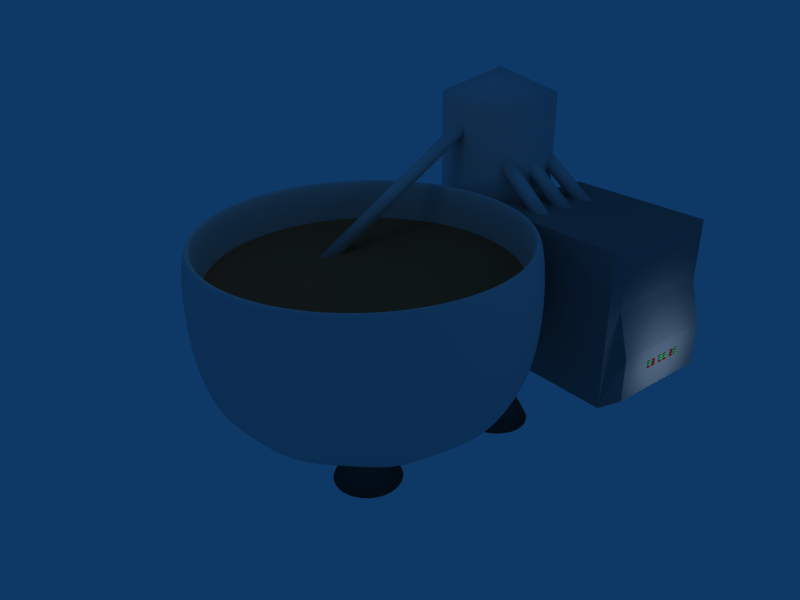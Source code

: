 # Source: chocolate_tank.blend  (saved by Blender 2.47.0; exported with 4.5.12 LTS)
import bpy
from mathutils import Matrix  # noqa: F401  (used for matrix-valued properties, if any)

bpy.ops.wm.read_factory_settings(use_empty=True)
scene = bpy.context.scene
scene.name = 'Scene'

# ---- collections
col_collection_1 = bpy.data.collections.new('Collection 1'); scene.collection.children.link(col_collection_1)

# ---- materials (node trees are filled in below, after node groups)
mat_alloy = bpy.data.materials.new('Alloy')
mat_alloy.alpha_threshold = 0.0
mat_alloy.roughness = 0.5
mat_alloy.specular_intensity = 2.0
mat_alloy.line_color = (0.0, 0.0, 0.0, 1.0)
mat_alloy_002 = bpy.data.materials.new('Alloy.002')
mat_alloy_002.alpha_threshold = 0.0
mat_alloy_002.diffuse_color = (0.6611, 0.3503, 0.2206, 1.0)
mat_alloy_002.roughness = 0.5
mat_alloy_002.specular_intensity = 2.0
mat_alloy_002.line_color = (0.0, 0.0, 0.0, 1.0)
mat_material_003 = bpy.data.materials.new('Material.003')
mat_material_003.alpha_threshold = 0.0
mat_material_003.diffuse_color = (0.2676, 0.2598, 0.2598, 1.0)
mat_material_003.roughness = 0.5
mat_material_003.line_color = (0.0, 0.0, 0.0, 1.0)
mat_material_002 = bpy.data.materials.new('Material.002')
mat_material_002.alpha_threshold = 0.0
mat_material_002.diffuse_color = (0.5112, 0.5112, 0.5112, 1.0)
mat_material_002.roughness = 0.5
mat_material_002.line_color = (0.0, 0.0, 0.0, 1.0)
mat_green_button = bpy.data.materials.new('Green Button')
mat_green_button.alpha_threshold = 0.0
mat_green_button.diffuse_color = (0.02401, 1.0, 0.1727, 1.0)
mat_green_button.roughness = 0.5
mat_green_button.line_color = (0.0, 0.0, 0.0, 1.0)
mat_red_button = bpy.data.materials.new('Red Button')
mat_red_button.alpha_threshold = 0.0
mat_red_button.diffuse_color = (1.0, 0.0, 0.0, 1.0)
mat_red_button.roughness = 0.5
mat_red_button.line_color = (0.0, 0.0, 0.0, 1.0)

# ---- material node trees

# ---- world
world_world = bpy.data.worlds.new('World'); scene.world = world_world
world_world.color = (0.05656, 0.2208, 0.4)
world_world.use_sun_shadow = False
world_world.sun_shadow_jitter_overblur = 0.0
world_world.cycles.sampling_method = 'MANUAL'
world_world.cycles.sample_map_resolution = 256

# ---- cameras
cam_camera = bpy.data.cameras.new('Camera')
cam_camera.passepartout_alpha = 0.2
cam_camera.clip_end = 100.0
cam_camera.lens = 35.0
cam_camera.ortho_scale = 7.314
cam_camera.show_passepartout = False
cam_camera.show_safe_areas = True
cam_camera.dof.focus_distance = 0.0
cam_camera.dof.aperture_fstop = 128.0

# ---- lights
light_spot_002 = bpy.data.lights.new('Spot.002', 'SPOT')
light_spot_002.transmission_factor = 0.0
light_spot_002.cutoff_distance = 30.0
light_spot_002.energy = 200.0
light_spot_002.shadow_buffer_clip_start = 1.001
light_spot_002.shadow_soft_size = 1.0
light_spot_002.shadow_maximum_resolution = 0.006
light_spot_002.use_absolute_resolution = True
light_spot_002.use_square = True
light_spot_002.spot_size = 1.309
light_spot_002.cycles.use_multiple_importance_sampling = False
light_spot_001 = bpy.data.lights.new('Spot.001', 'POINT')
light_spot_001.transmission_factor = 0.0
light_spot_001.cutoff_distance = 30.0
light_spot_001.energy = 100.0
light_spot_001.shadow_buffer_clip_start = 1.001
light_spot_001.shadow_soft_size = 1.0
light_spot_001.shadow_maximum_resolution = 0.006
light_spot_001.use_absolute_resolution = True
light_spot_001.cycles.use_multiple_importance_sampling = False
light_spot = bpy.data.lights.new('Spot', 'POINT')
light_spot.transmission_factor = 0.0
light_spot.cutoff_distance = 30.0
light_spot.energy = 100.0
light_spot.shadow_buffer_clip_start = 1.001
light_spot.shadow_soft_size = 1.0
light_spot.shadow_maximum_resolution = 0.006
light_spot.use_absolute_resolution = True
light_spot.cycles.use_multiple_importance_sampling = False

# ---- meshes
me_cylinder_006 = bpy.data.meshes.new('Cylinder.006')
me_cylinder_006.from_pydata([(0.875, 0.1386, 0.6516), (0.6265, 0.6265, 0.6516), (0.7894, -0.4022, 0.6516), (0.4022, -0.7894, 0.6516), (-0.1386, -0.875, 0.6516), (-0.6265, -0.6265, 0.6516), (-0.875, -0.1386, 0.6516), (-0.7894, 0.4022, 0.6516), (-0.4022, 0.7894, 0.6516), (0.1386, 0.875, 0.6516), (9.271e-09, 4.635e-10, 0.6516)], [], [(1, 0, 10), (10, 0, 2), (10, 2, 3), (10, 3, 4), (10, 4, 5), (10, 5, 6), (10, 6, 7), (10, 7, 8), (10, 8, 9), (9, 1, 10)])
me_cylinder_006.polygons.foreach_set('material_index', [1, 1, 1, 1, 1, 1, 1, 1, 1, 1])
me_cylinder_006.materials.append(mat_alloy)
me_cylinder_006.materials.append(mat_alloy_002)
me_cylinder_006.use_remesh_preserve_volume = False
me_cylinder_006.use_remesh_preserve_attributes = False
me_cylinder_006.use_mirror_vertex_groups = False
me_cylinder_006.update()
me_cone = bpy.data.meshes.new('Cone')
me_cone.from_pydata([(0.7071, 0.7071, -1.0), (0.8315, 0.5556, -1.0), (0.9239, 0.3827, -1.0), (0.9808, 0.1951, -1.0), (1.0, 7.55e-08, -1.0), (0.9808, -0.1951, -1.0), (0.9239, -0.3827, -1.0), (0.8315, -0.5556, -1.0), (0.7071, -0.7071, -1.0), (0.5556, -0.8315, -1.0), (0.3827, -0.9239, -1.0), (0.1951, -0.9808, -1.0), (-3.258e-07, -1.0, -1.0), (-0.1951, -0.9808, -1.0), (-0.3827, -0.9239, -1.0), (-0.5556, -0.8315, -1.0), (-0.7071, -0.7071, -1.0), (-0.8315, -0.5556, -1.0), (-0.9239, -0.3827, -1.0), (-0.9808, -0.1951, -1.0), (-1.0, 9.656e-07, -1.0), (-0.9808, 0.1951, -1.0), (-0.9239, 0.3827, -1.0), (-0.8315, 0.5556, -1.0), (-0.7071, 0.7071, -1.0), (-0.5556, 0.8315, -1.0), (-0.3827, 0.9239, -1.0), (-0.1951, 0.9808, -1.0), (1.605e-06, 1.0, -1.0), (0.1951, 0.9808, -1.0), (0.3827, 0.9239, -1.0), (0.5556, 0.8315, -1.0), (0.0, 0.0, 1.0), (0.0, 0.0, -1.0)], [], [(1, 0, 32), (32, 2, 1), (32, 3, 2), (32, 4, 3), (32, 5, 4), (32, 6, 5), (32, 7, 6), (32, 8, 7), (32, 9, 8), (32, 10, 9), (32, 11, 10), (32, 12, 11), (32, 13, 12), (32, 14, 13), (32, 15, 14), (32, 16, 15), (32, 17, 16), (32, 18, 17), (32, 19, 18), (32, 20, 19), (32, 21, 20), (32, 22, 21), (32, 23, 22), (32, 24, 23), (32, 25, 24), (32, 26, 25), (32, 27, 26), (32, 28, 27), (32, 29, 28), (32, 30, 29), (32, 31, 30), (32, 0, 31), (33, 0, 1), (33, 1, 2), (33, 2, 3), (33, 3, 4), (33, 4, 5), (33, 5, 6), (33, 6, 7), (33, 7, 8), (33, 8, 9), (33, 9, 10), (33, 10, 11), (33, 11, 12), (33, 12, 13), (33, 13, 14), (33, 14, 15), (33, 15, 16), (33, 16, 17), (33, 17, 18), (33, 18, 19), (33, 19, 20), (33, 20, 21), (33, 21, 22), (33, 22, 23), (33, 23, 24), (33, 24, 25), (33, 25, 26), (33, 26, 27), (33, 27, 28), (33, 28, 29), (33, 29, 30), (33, 30, 31), (31, 0, 33)])
me_cone.polygons.foreach_set('use_smooth', [True] * 64)
me_cone.materials.append(mat_material_003)
me_cone.use_remesh_preserve_volume = False
me_cone.use_remesh_preserve_attributes = False
me_cone.use_mirror_vertex_groups = False
me_cone.update()
me_cylinder_004 = bpy.data.meshes.new('Cylinder.004')
me_cylinder_004.from_pydata([(0.2079, 0.1389, -1.0), (0.231, 0.09567, -1.0), (0.2452, 0.04877, -1.0), (0.2452, -0.04877, -1.0), (0.231, -0.09567, -1.0), (0.2079, -0.1389, -1.0), (0.1768, -0.1768, -1.0), (0.1389, -0.2079, -1.0), (0.04877, -0.2452, -1.0), (-0.04877, -0.2452, -1.0), (-0.1389, -0.2079, -1.0), (-0.231, -0.09567, -1.0), (-0.2452, -0.04877, -1.0), (-0.2452, 0.04877, -1.0), (-0.2079, 0.1389, -1.0), (-0.1768, 0.1768, -1.0), (-0.1389, 0.2079, -1.0), (-0.04877, 0.2452, -1.0), (0.04877, 0.2452, -1.0), (0.09567, 0.231, -1.0), (0.1389, 0.2079, -1.0), (0.1075, 0.1768, 2.243), (0.1385, 0.1389, 2.243), (0.1616, 0.09567, 2.243), (0.1759, 0.04877, 2.243), (0.1807, -5.613e-07, 2.243), (0.1759, -0.04877, 2.243), (0.1616, -0.09567, 2.243), (0.1385, -0.1389, 2.243), (0.1075, -0.1768, 2.243), (0.06957, -0.2079, 2.243), (0.02635, -0.231, 2.243), (-0.02055, -0.2452, 2.243), (-0.06932, -0.25, 2.243), (-0.1181, -0.2452, 2.243), (-0.165, -0.231, 2.243), (-0.2082, -0.2079, 2.243), (-0.2461, -0.1768, 2.243), (-0.2772, -0.1389, 2.243), (-0.3003, -0.09567, 2.243), (-0.3145, -0.04877, 2.243), (-0.3193, -1.026e-06, 2.243), (-0.3145, 0.04877, 2.243), (-0.3003, 0.09567, 2.243), (-0.2772, 0.1389, 2.243), (-0.2461, 0.1768, 2.243), (-0.2082, 0.2079, 2.243), (-0.165, 0.231, 2.243), (-0.1181, 0.2452, 2.243), (-0.06933, 0.25, 2.243), (-0.02055, 0.2452, 2.243), (0.02635, 0.231, 2.243), (0.06957, 0.2079, 2.243), (0.0, 0.0, -1.0), (-0.06932, 0.0, 2.243), (0.1768, 0.1768, -1.0), (0.25, 1.887e-08, -1.0), (0.09567, -0.231, -1.0), (-8.146e-08, -0.25, -1.0), (-0.09567, -0.231, -1.0), (-0.1768, -0.1768, -1.0), (-0.2079, -0.1389, -1.0), (-0.25, 2.414e-07, -1.0), (-0.231, 0.09567, -1.0), (-0.09567, 0.231, -1.0), (4.013e-07, 0.25, -1.0)], [], [(55, 0, 53), (54, 22, 21), (53, 0, 1), (54, 23, 22), (53, 1, 2), (54, 24, 23), (53, 2, 56), (54, 25, 24), (53, 56, 3), (54, 26, 25), (53, 3, 4), (54, 27, 26), (53, 4, 5), (54, 28, 27), (53, 5, 6), (54, 29, 28), (53, 6, 7), (54, 30, 29), (53, 7, 57), (54, 31, 30), (53, 57, 8), (54, 32, 31), (53, 8, 58), (54, 33, 32), (53, 58, 9), (54, 34, 33), (53, 9, 59), (54, 35, 34), (53, 59, 10), (54, 36, 35), (53, 10, 60), (54, 37, 36), (53, 60, 61), (54, 38, 37), (53, 61, 11), (54, 39, 38), (53, 11, 12), (54, 40, 39), (53, 12, 62), (54, 41, 40), (53, 62, 13), (54, 42, 41), (53, 13, 63), (54, 43, 42), (53, 63, 14), (54, 44, 43), (53, 14, 15), (54, 45, 44), (53, 15, 16), (54, 46, 45), (53, 16, 64), (54, 47, 46), (53, 64, 17), (54, 48, 47), (53, 17, 65), (54, 49, 48), (53, 65, 18), (54, 50, 49), (53, 18, 19), (54, 51, 50), (53, 19, 20), (54, 52, 51), (20, 55, 53), (54, 21, 52), (22, 0, 55, 21), (0, 22, 23, 1), (1, 23, 24, 2), (2, 24, 25, 56), (56, 25, 26, 3), (3, 26, 27, 4), (4, 27, 28, 5), (5, 28, 29, 6), (6, 29, 30, 7), (7, 30, 31, 57), (57, 31, 32, 8), (8, 32, 33, 58), (58, 33, 34, 9), (9, 34, 35, 59), (59, 35, 36, 10), (10, 36, 37, 60), (60, 37, 38, 61), (61, 38, 39, 11), (11, 39, 40, 12), (12, 40, 41, 62), (62, 41, 42, 13), (13, 42, 43, 63), (63, 43, 44, 14), (14, 44, 45, 15), (15, 45, 46, 16), (16, 46, 47, 64), (64, 47, 48, 17), (17, 48, 49, 65), (65, 49, 50, 18), (18, 50, 51, 19), (19, 51, 52, 20), (21, 55, 20, 52)])
me_cylinder_004.polygons.foreach_set('use_smooth', [True] * 96)
me_cylinder_004.materials.append(mat_alloy)
me_cylinder_004.use_remesh_preserve_volume = False
me_cylinder_004.use_remesh_preserve_attributes = False
me_cylinder_004.use_mirror_vertex_groups = False
me_cylinder_004.update()
me_cylinder_003 = bpy.data.meshes.new('Cylinder.003')
me_cylinder_003.from_pydata([(-2.941, -0.2193, 5.204), (0.1966, 0.1562, -1.0), (-3.122, -0.006825, 5.204), (0.2415, 0.06891, -1.0), (-2.631, -0.04666, 5.204), (0.2494, -0.02905, -1.0), (-2.902, 0.2716, 5.204), (0.2192, -0.1225, -1.0), (-2.624, 0.0513, 5.204), (0.1555, -0.1971, -1.0), (-2.844, -0.2272, 5.204), (0.06837, -0.2416, -1.0), (-8.146e-08, -0.25, -1.0), (-0.04877, -0.2452, -1.0), (-3.114, 0.09114, 5.204), (-0.1219, -0.2195, -1.0), (-3.092, -0.1003, 5.204), (-0.1966, -0.1562, -1.0), (-0.2415, -0.06891, -1.0), (-2.995, 0.2418, 5.204), (-2.717, 0.2194, 5.204), (-0.2494, 0.02905, -1.0), (-3.07, 0.1785, 5.204), (-0.2192, 0.1225, -1.0), (-3.028, -0.1749, 5.204), (-0.1555, 0.1971, -1.0), (-2.676, -0.134, 5.204), (-0.06837, 0.2416, -1.0), (4.013e-07, 0.25, -1.0), (0.04877, 0.2452, -1.0), (-2.751, -0.1973, 5.204), (0.1219, 0.2195, -1.0), (-2.805, 0.2638, 5.204), (-2.654, 0.1448, 5.204)], [], [(15, 0, 24), (19, 33, 20), (18, 1, 3), (18, 16, 2), (23, 14, 22), (19, 8, 33), (18, 3, 5), (27, 19, 6), (28, 6, 32), (19, 4, 8), (18, 5, 7), (25, 22, 19), (21, 2, 14), (19, 26, 4), (18, 7, 9), (17, 24, 16), (10, 0, 12), (19, 30, 26), (18, 9, 11), (9, 26, 30), (5, 8, 4), (19, 10, 30), (18, 11, 12), (1, 20, 33), (18, 12, 13), (19, 0, 10), (18, 13, 15), (3, 33, 8), (7, 4, 26), (24, 0, 19), (18, 15, 17), (29, 32, 31), (11, 10, 12), (19, 16, 24), (31, 32, 20), (27, 6, 28), (15, 24, 17), (19, 2, 16), (18, 2, 21), (23, 22, 25), (5, 4, 7), (19, 14, 2), (18, 21, 23), (12, 0, 13), (25, 19, 27), (19, 22, 14), (18, 23, 25), (17, 16, 18), (21, 14, 23), (9, 30, 11), (18, 25, 27), (20, 1, 31), (13, 0, 15), (11, 30, 10), (18, 27, 28), (1, 33, 3), (18, 28, 29), (19, 32, 6), (18, 29, 31), (3, 8, 5), (7, 26, 9), (19, 20, 32), (31, 1, 18), (28, 32, 29)])
me_cylinder_003.polygons.foreach_set('use_smooth', [True] * 64)
me_cylinder_003.materials.append(mat_alloy)
me_cylinder_003.use_remesh_preserve_volume = False
me_cylinder_003.use_remesh_preserve_attributes = False
me_cylinder_003.use_mirror_vertex_groups = False
me_cylinder_003.update()
me_cube = bpy.data.meshes.new('Cube')
me_cube.from_pydata([(1.068, 1.954, -1.0), (1.068, -1.0, -1.0), (-1.468, -1.0, -1.0), (-1.468, 1.954, -1.0), (1.068, 1.954, 2.084), (1.068, -1.0, 2.084), (-1.468, -1.0, 2.084), (-1.468, 1.954, 2.084), (-1.273, 2.295, -0.7631), (-1.273, 2.052, 1.847), (0.8736, 2.295, -0.7631), (0.8736, 2.052, 1.847), (-1.273, 2.295, 0.107), (-1.273, 2.052, 0.9772), (0.8736, 2.295, 0.107), (0.8736, 2.052, 0.9772), (-0.1997, 2.295, -0.7631), (-1.273, 2.295, -0.328), (0.8736, 2.295, -0.328), (-0.1997, 2.295, 0.107), (-0.1997, 2.295, -0.328), (-0.7364, 2.295, -0.7631), (0.3369, 2.295, -0.7631), (-1.273, 2.295, -0.5456), (-1.273, 2.295, -0.1105), (0.8736, 2.295, -0.5456), (0.8736, 2.295, -0.1105), (-0.7364, 2.295, 0.107), (0.3369, 2.295, 0.107), (-0.1997, 2.295, -0.5456), (0.3369, 2.295, -0.328), (-0.1997, 2.314, -0.1105), (-0.7364, 2.295, -0.328), (0.3369, 2.295, -0.5456), (0.3369, 2.314, -0.1105), (-0.7364, 2.295, -0.5456), (-0.7364, 2.314, -0.1105), (0.06862, 2.295, -0.328), (-0.1997, 2.295, -0.2193), (-0.468, 2.295, -0.328), (0.3369, 2.295, -0.2193), (0.06862, 2.314, -0.1105), (-0.7364, 2.295, -0.2193), (-0.468, 2.314, -0.1105), (0.06862, 2.295, -0.2193), (-0.468, 2.295, -0.2193), (-0.06554, 2.295, -0.328), (0.2028, 2.295, -0.328), (-0.1997, 2.295, -0.2737), (-0.1997, 2.295, -0.1649), (-0.3339, 2.295, -0.328), (-0.6022, 2.295, -0.328), (0.3369, 2.295, -0.2737), (0.3369, 2.295, -0.1649), (-0.06554, 2.314, -0.1105), (0.2028, 2.314, -0.1105), (-0.7364, 2.295, -0.2737), (-0.7364, 2.295, -0.1649), (-0.3339, 2.314, -0.1105), (-0.6022, 2.314, -0.1105), (0.06862, 2.295, -0.2737), (0.2028, 2.295, -0.2193), (0.06862, 2.295, -0.1649), (-0.06554, 2.295, -0.2193), (-0.468, 2.295, -0.2737), (-0.3339, 2.295, -0.2193), (-0.468, 2.295, -0.1649), (-0.6022, 2.295, -0.2193), (0.2028, 2.295, -0.2737), (0.2028, 2.295, -0.1649), (-0.06554, 2.295, -0.2737), (-0.06554, 2.295, -0.1649), (-0.3339, 2.295, -0.2737), (-0.3339, 2.295, -0.1649), (-0.6022, 2.295, -0.2737), (-0.6022, 2.295, -0.1649), (0.001539, 2.295, -0.328), (-0.1326, 2.295, -0.328), (0.1357, 2.295, -0.328), (0.2699, 2.295, -0.328), (-0.1997, 2.295, -0.2465), (-0.1997, 2.295, -0.3009), (-0.1997, 2.295, -0.1921), (-0.1997, 2.314, -0.1377), (-0.401, 2.295, -0.328), (-0.2668, 2.295, -0.328), (-0.5351, 2.295, -0.328), (-0.6693, 2.295, -0.328), (0.3369, 2.295, -0.2465), (0.3369, 2.295, -0.3009), (0.3369, 2.295, -0.1921), (0.3369, 2.314, -0.1377), (0.001539, 2.314, -0.1105), (-0.1326, 2.314, -0.1105), (0.1357, 2.314, -0.1105), (0.2699, 2.314, -0.1105), (-0.7364, 2.295, -0.2465), (-0.7364, 2.295, -0.3009), (-0.7364, 2.295, -0.1921), (-0.7364, 2.314, -0.1377), (-0.401, 2.314, -0.1105), (-0.2668, 2.314, -0.1105), (-0.5351, 2.314, -0.1105), (-0.6693, 2.314, -0.1105), (0.06862, 2.295, -0.2465), (0.06862, 2.295, -0.3009), (0.1357, 2.295, -0.2193), (0.2699, 2.295, -0.2193), (0.06862, 2.295, -0.1921), (0.06862, 2.314, -0.1377), (0.001539, 2.295, -0.2193), (-0.1326, 2.295, -0.2193), (-0.468, 2.295, -0.3009), (-0.468, 2.295, -0.2465), (-0.2668, 2.295, -0.2193), (-0.401, 2.295, -0.2193), (-0.468, 2.314, -0.1377), (-0.468, 2.295, -0.1921), (-0.6693, 2.295, -0.2193), (-0.5351, 2.295, -0.2193), (0.2028, 2.295, -0.3009), (0.2699, 2.295, -0.2737), (0.2028, 2.295, -0.2465), (0.1357, 2.295, -0.2737), (0.2028, 2.295, -0.1921), (0.2699, 2.295, -0.1649), (0.2028, 2.314, -0.1377), (0.1357, 2.295, -0.1649), (-0.06554, 2.295, -0.3009), (0.001539, 2.295, -0.2737), (-0.06554, 2.295, -0.2465), (-0.1326, 2.295, -0.2737), (-0.06554, 2.295, -0.1921), (0.001539, 2.295, -0.1649), (-0.06554, 2.314, -0.1377), (-0.1326, 2.295, -0.1649), (-0.3339, 2.295, -0.3009), (-0.2668, 2.295, -0.2737), (-0.3339, 2.295, -0.2465), (-0.401, 2.295, -0.2737), (-0.3339, 2.295, -0.1921), (-0.2668, 2.295, -0.1649), (-0.3339, 2.314, -0.1377), (-0.401, 2.295, -0.1649), (-0.6022, 2.295, -0.3009), (-0.5351, 2.295, -0.2737), (-0.6022, 2.295, -0.2465), (-0.6693, 2.295, -0.2737), (-0.6022, 2.295, -0.1921), (-0.5351, 2.295, -0.1649), (-0.6022, 2.314, -0.1377), (-0.6693, 2.295, -0.1649), (0.2699, 2.295, -0.3009), (0.2699, 2.295, -0.2465), (0.1357, 2.295, -0.3009), (0.1357, 2.295, -0.2465), (0.2699, 2.295, -0.1921), (0.2699, 2.314, -0.1377), (0.1357, 2.295, -0.1921), (0.1357, 2.314, -0.1377), (0.001539, 2.295, -0.3009), (0.001539, 2.295, -0.2465), (-0.1326, 2.295, -0.3009), (-0.1326, 2.295, -0.2465), (0.001539, 2.295, -0.1921), (0.001539, 2.314, -0.1377), (-0.1326, 2.295, -0.1921), (-0.1326, 2.314, -0.1377), (-0.2668, 2.295, -0.3009), (-0.2668, 2.295, -0.2465), (-0.401, 2.295, -0.3009), (-0.401, 2.295, -0.2465), (-0.2668, 2.295, -0.1921), (-0.2668, 2.314, -0.1377), (-0.401, 2.295, -0.1921), (-0.401, 2.314, -0.1377), (-0.5351, 2.295, -0.3009), (-0.5351, 2.295, -0.2465), (-0.6693, 2.295, -0.3009), (-0.6693, 2.295, -0.2465), (-0.5351, 2.295, -0.1921), (-0.5351, 2.314, -0.1377), (-0.6693, 2.295, -0.1921), (-0.6693, 2.314, -0.1377), (-0.6022, 2.314, -0.1649), (-0.6022, 2.314, -0.1921), (-0.6693, 2.314, -0.1921), (-0.6693, 2.314, -0.1649), (-0.468, 2.314, -0.1649), (-0.468, 2.314, -0.1921), (-0.5351, 2.314, -0.1921), (-0.5351, 2.314, -0.1649), (-0.6022, 2.314, -0.2193), (-0.6022, 2.314, -0.2465), (-0.6693, 2.314, -0.2465), (-0.6693, 2.314, -0.2193), (-0.6022, 2.314, -0.2737), (-0.6022, 2.314, -0.3009), (-0.6693, 2.314, -0.3009), (-0.6693, 2.314, -0.2737), (-0.468, 2.314, -0.2193), (-0.468, 2.314, -0.2465), (-0.5351, 2.314, -0.2465), (-0.5351, 2.314, -0.2193), (-0.468, 2.314, -0.2737), (-0.468, 2.314, -0.3009), (-0.5351, 2.314, -0.3009), (-0.5351, 2.314, -0.2737), (-0.2668, 2.314, -0.1649), (-0.2668, 2.314, -0.1921), (-0.3339, 2.314, -0.1921), (-0.3339, 2.314, -0.1649), (-0.2668, 2.314, -0.2193), (-0.2668, 2.314, -0.2465), (-0.3339, 2.314, -0.2465), (-0.3339, 2.314, -0.2193), (-0.2668, 2.314, -0.2737), (-0.2668, 2.314, -0.3009), (-0.3339, 2.314, -0.3009), (-0.3339, 2.314, -0.2737), (-0.1326, 2.314, -0.1649), (-0.1326, 2.314, -0.1921), (-0.1997, 2.314, -0.1921), (-0.1997, 2.314, -0.1649), (0.06862, 2.314, -0.1649), (0.06862, 2.314, -0.1921), (0.001539, 2.314, -0.1921), (0.001539, 2.314, -0.1649), (-0.1326, 2.314, -0.2193), (-0.1326, 2.314, -0.2465), (-0.1997, 2.314, -0.2465), (-0.1997, 2.314, -0.2193), (-0.1326, 2.314, -0.2737), (-0.1326, 2.314, -0.3009), (-0.1997, 2.314, -0.3009), (-0.1997, 2.314, -0.2737), (0.06862, 2.314, -0.2193), (0.06862, 2.314, -0.2465), (0.001539, 2.314, -0.2465), (0.001539, 2.314, -0.2193), (0.06862, 2.314, -0.2737), (0.06862, 2.314, -0.3009), (0.001539, 2.314, -0.3009), (0.001539, 2.314, -0.2737), (0.2028, 2.314, -0.1649), (0.2028, 2.314, -0.1921), (0.1357, 2.314, -0.1921), (0.1357, 2.314, -0.1649), (0.2028, 2.314, -0.2193), (0.2028, 2.314, -0.2465), (0.1357, 2.314, -0.2465), (0.1357, 2.314, -0.2193), (0.2028, 2.314, -0.2737), (0.2028, 2.314, -0.3009), (0.1357, 2.314, -0.3009), (0.1357, 2.314, -0.2737)], [], [(0, 1, 2, 3), (4, 7, 6, 5), (0, 4, 5, 1), (1, 5, 6, 2), (2, 6, 7, 3), (7, 4, 11, 9), (13, 12, 3, 7), (9, 13, 7), (4, 0, 14, 15), (15, 11, 4), (11, 15, 13, 9), (16, 0, 3), (19, 13, 15), (8, 21, 3), (21, 16, 3), (22, 0, 16), (10, 0, 22), (12, 24, 3), (24, 17, 3), (17, 23, 3), (23, 8, 3), (25, 0, 10), (18, 0, 25), (26, 0, 18), (14, 0, 26), (14, 28, 15), (28, 19, 15), (19, 27, 13), (27, 12, 13), (25, 10, 22, 33), (18, 25, 33, 30), (33, 22, 16, 29), (14, 26, 34, 28), (29, 16, 21, 35), (35, 21, 8, 23), (32, 35, 23, 17), (27, 36, 24, 12), (37, 33, 29), (40, 26, 18), (41, 19, 28), (39, 29, 35), (43, 27, 19), (42, 17, 24), (20, 77, 29), (77, 46, 29), (46, 76, 29), (76, 37, 29), (37, 78, 33), (78, 47, 33), (47, 79, 33), (79, 30, 33), (30, 89, 18), (89, 52, 18), (52, 88, 18), (88, 40, 18), (40, 90, 26), (90, 53, 26), (53, 91, 26), (91, 34, 26), (89, 30, 79, 152), (52, 89, 152, 121), (152, 79, 47, 120), (121, 152, 120, 68), (88, 52, 121, 153), (40, 88, 153, 107), (153, 121, 68, 122), (107, 153, 122, 61), (120, 47, 78, 154), (154, 78, 37, 105), (123, 154, 105, 60), (122, 68, 123, 155), (155, 123, 60, 104), (106, 155, 104, 44), (90, 40, 107, 156), (53, 90, 156, 125), (156, 107, 61, 124), (125, 156, 124, 69), (91, 53, 125, 157), (34, 91, 157, 95), (157, 125, 69, 126), (95, 157, 126, 55), (124, 61, 106, 158), (158, 106, 44, 108), (127, 158, 108, 62), (126, 69, 127, 159), (55, 126, 159, 94), (159, 127, 62, 109), (94, 159, 109, 41), (105, 37, 76, 160), (160, 76, 46, 128), (129, 160, 128, 70), (104, 60, 129, 161), (161, 129, 70, 130), (110, 161, 130, 63), (128, 46, 77, 162), (70, 128, 162, 131), (162, 77, 20, 81), (130, 70, 131, 163), (63, 130, 163, 111), (163, 131, 48, 80), (108, 44, 110, 164), (164, 110, 63, 132), (133, 164, 132, 71), (109, 62, 133, 165), (41, 109, 165, 92), (165, 133, 71, 134), (92, 165, 134, 54), (132, 63, 111, 166), (71, 132, 166, 135), (166, 111, 38, 82), (134, 71, 135, 167), (54, 134, 167, 93), (167, 135, 49, 83), (93, 167, 83, 31), (34, 95, 28), (95, 55, 28), (55, 94, 28), (94, 41, 28), (41, 92, 19), (92, 54, 19), (54, 93, 19), (93, 31, 19), (32, 87, 35), (87, 51, 35), (51, 86, 35), (86, 39, 35), (39, 84, 29), (84, 50, 29), (50, 85, 29), (85, 20, 29), (81, 20, 85, 168), (48, 81, 168, 137), (168, 85, 50, 136), (80, 48, 137, 169), (38, 80, 169, 114), (169, 137, 72, 138), (136, 50, 84, 170), (72, 136, 170, 139), (170, 84, 39, 112), (139, 170, 112, 64), (138, 72, 139, 171), (65, 138, 171, 115), (171, 139, 64, 113), (115, 171, 113, 45), (82, 38, 114, 172), (49, 82, 172, 141), (172, 114, 65, 140), (83, 49, 141, 173), (31, 83, 173, 101), (173, 141, 73, 142), (101, 173, 142, 58), (140, 65, 115, 174), (73, 140, 174, 143), (174, 115, 45, 117), (143, 174, 117, 66), (142, 73, 143, 175), (58, 142, 175, 100), (175, 143, 66, 116), (100, 175, 116, 43), (112, 39, 86, 176), (176, 86, 51, 144), (145, 176, 144, 74), (113, 64, 145, 177), (177, 145, 74, 146), (119, 177, 146, 67), (144, 51, 87, 178), (178, 87, 32, 97), (147, 178, 97, 56), (146, 74, 147, 179), (179, 147, 56, 96), (118, 179, 96, 42), (117, 45, 119, 180), (180, 119, 67, 148), (149, 180, 148, 75), (116, 66, 149, 181), (43, 116, 181, 102), (181, 149, 75, 150), (102, 181, 150, 59), (148, 67, 118, 182), (182, 118, 42, 98), (151, 182, 98, 57), (150, 75, 151, 183), (59, 150, 183, 103), (183, 151, 57, 99), (103, 183, 99, 36), (31, 101, 19), (101, 58, 19), (58, 100, 19), (100, 43, 19), (43, 102, 27), (102, 59, 27), (59, 103, 27), (103, 36, 27), (36, 99, 24), (99, 57, 24), (57, 98, 24), (98, 42, 24), (42, 96, 17), (96, 56, 17), (56, 97, 17), (97, 32, 17), (148, 185, 184, 75), (182, 186, 185, 148), (151, 187, 186, 182), (75, 184, 187, 151), (184, 185, 186, 187), (117, 189, 188, 66), (180, 190, 189, 117), (149, 191, 190, 180), (66, 188, 191, 149), (188, 189, 190, 191), (146, 193, 192, 67), (179, 194, 193, 146), (118, 195, 194, 179), (67, 192, 195, 118), (192, 193, 194, 195), (144, 197, 196, 74), (178, 198, 197, 144), (147, 199, 198, 178), (74, 196, 199, 147), (196, 197, 198, 199), (113, 201, 200, 45), (177, 202, 201, 113), (119, 203, 202, 177), (45, 200, 203, 119), (200, 201, 202, 203), (112, 205, 204, 64), (176, 206, 205, 112), (145, 207, 206, 176), (64, 204, 207, 145), (204, 205, 206, 207), (172, 209, 208, 141), (140, 210, 209, 172), (73, 211, 210, 140), (141, 208, 211, 73), (208, 209, 210, 211), (169, 213, 212, 114), (138, 214, 213, 169), (65, 215, 214, 138), (114, 212, 215, 65), (212, 213, 214, 215), (168, 217, 216, 137), (136, 218, 217, 168), (72, 219, 218, 136), (137, 216, 219, 72), (216, 217, 218, 219), (166, 221, 220, 135), (82, 222, 221, 166), (49, 223, 222, 82), (135, 220, 223, 49), (220, 221, 222, 223), (108, 225, 224, 62), (164, 226, 225, 108), (133, 227, 226, 164), (62, 224, 227, 133), (224, 225, 226, 227), (163, 229, 228, 111), (80, 230, 229, 163), (38, 231, 230, 80), (111, 228, 231, 38), (228, 229, 230, 231), (162, 233, 232, 131), (81, 234, 233, 162), (48, 235, 234, 81), (131, 232, 235, 48), (232, 233, 234, 235), (104, 237, 236, 44), (161, 238, 237, 104), (110, 239, 238, 161), (44, 236, 239, 110), (236, 237, 238, 239), (105, 241, 240, 60), (160, 242, 241, 105), (129, 243, 242, 160), (60, 240, 243, 129), (240, 241, 242, 243), (124, 245, 244, 69), (158, 246, 245, 124), (127, 247, 246, 158), (69, 244, 247, 127), (244, 245, 246, 247), (122, 249, 248, 61), (155, 250, 249, 122), (106, 251, 250, 155), (61, 248, 251, 106), (248, 249, 250, 251), (120, 253, 252, 68), (154, 254, 253, 120), (123, 255, 254, 154), (68, 252, 255, 123), (252, 253, 254, 255)])
me_cube.polygons.foreach_set('material_index', [0, 0, 0, 0, 0, 0, 0, 0, 0, 0, 0, 0, 0, 0, 0, 0, 0, 0, 0, 0, 0, 0, 0, 0, 0, 0, 0, 0, 0, 0, 0, 0, 0, 0, 0, 0, 0, 0, 0, 0, 0, 0, 0, 0, 0, 0, 0, 0, 0, 0, 0, 0, 0, 0, 0, 0, 0, 0, 0, 0, 0, 0, 0, 0, 0, 0, 0, 0, 0, 0, 0, 0, 0, 0, 0, 0, 0, 0, 0, 0, 0, 0, 0, 0, 0, 0, 0, 0, 0, 0, 0, 0, 0, 0, 0, 0, 0, 0, 0, 0, 0, 0, 0, 0, 0, 0, 0, 0, 0, 0, 0, 0, 0, 0, 0, 0, 0, 0, 0, 0, 0, 0, 0, 0, 0, 0, 0, 0, 0, 0, 0, 0, 0, 0, 0, 0, 0, 0, 0, 0, 0, 0, 0, 0, 0, 0, 0, 0, 0, 0, 0, 0, 0, 0, 0, 0, 0, 0, 0, 0, 0, 0, 0, 0, 0, 0, 0, 0, 0, 0, 0, 0, 0, 0, 0, 0, 0, 0, 0, 0, 0, 0, 0, 0, 0, 0, 0, 0, 0, 0, 0, 0, 0, 0, 0, 0, 0, 0, 0, 0, 0, 0, 0, 0, 0, 1, 0, 0, 0, 0, 2, 0, 0, 0, 0, 1, 0, 0, 0, 0, 1, 0, 0, 0, 0, 2, 0, 0, 0, 0, 2, 0, 0, 0, 0, 1, 0, 0, 0, 0, 1, 0, 0, 0, 0, 2, 0, 0, 0, 0, 1, 0, 0, 0, 0, 2, 0, 0, 0, 0, 1, 0, 0, 0, 0, 2, 0, 0, 0, 0, 2, 0, 0, 0, 0, 2, 0, 0, 0, 0, 1, 0, 0, 0, 0, 1, 0, 0, 0, 0, 2])
me_cube.materials.append(mat_material_002)
me_cube.materials.append(mat_green_button)
me_cube.materials.append(mat_red_button)
me_cube.use_remesh_preserve_volume = False
me_cube.use_remesh_preserve_attributes = False
me_cube.use_mirror_vertex_groups = False
me_cube.update()
me_cylinder_002 = bpy.data.meshes.new('Cylinder.002')
me_cylinder_002.from_pydata([(0.0, 0.0, 3.285), (0.5556, 0.8315, 3.285), (0.3827, 0.9239, 3.285), (0.1951, 0.9808, 3.285), (-7.28e-06, 1.0, 3.285), (-0.1951, 0.9808, 3.285), (-0.3827, 0.9239, 3.285), (-0.5556, 0.8315, 3.285), (-0.7071, 0.7071, 3.285), (-0.8315, 0.5556, 3.285), (-0.9239, 0.3827, 3.285), (-0.9808, 0.1951, 3.285), (-1.0, -4.105e-06, 3.285), (-0.9808, -0.1951, 3.285), (-0.9239, -0.3827, 3.285), (-0.8315, -0.5556, 3.285), (-0.7071, -0.7071, 3.285), (-0.5556, -0.8315, 3.285), (-0.3827, -0.9239, 3.285), (-0.1951, -0.9808, 3.285), (9.298e-07, -1.0, 3.285), (0.1951, -0.9808, 3.285), (0.3827, -0.9239, 3.285), (0.5556, -0.8315, 3.285), (0.7071, -0.7071, 3.285), (0.8315, -0.5556, 3.285), (0.9239, -0.3827, 3.285), (0.9808, -0.1951, 3.285), (1.0, -2.245e-06, 3.285), (0.9808, 0.1951, 3.285), (0.9239, 0.3827, 3.285), (0.8315, 0.5556, 3.285), (0.7071, 0.7071, 3.285)], [], [(0, 32, 1), (0, 1, 2), (0, 2, 3), (0, 3, 4), (0, 4, 5), (0, 5, 6), (0, 6, 7), (0, 7, 8), (0, 8, 9), (0, 9, 10), (0, 10, 11), (0, 11, 12), (0, 12, 13), (0, 13, 14), (0, 14, 15), (0, 15, 16), (0, 16, 17), (0, 17, 18), (0, 18, 19), (0, 19, 20), (0, 20, 21), (0, 21, 22), (0, 22, 23), (0, 23, 24), (0, 24, 25), (0, 25, 26), (0, 26, 27), (0, 27, 28), (0, 28, 29), (0, 29, 30), (0, 30, 31), (0, 31, 32)])
me_cylinder_002.materials.append(mat_alloy)
me_cylinder_002.use_remesh_preserve_volume = False
me_cylinder_002.use_remesh_preserve_attributes = False
me_cylinder_002.use_mirror_vertex_groups = False
me_cylinder_002.update()
me_cylinder_001 = bpy.data.meshes.new('Cylinder.001')
me_cylinder_001.from_pydata([(0.7071, 0.7071, -1.0), (0.8315, 0.5556, -1.0), (0.9239, 0.3827, -1.0), (0.9808, 0.1951, -1.0), (1.0, 7.55e-08, -1.0), (0.9808, -0.1951, -1.0), (0.9239, -0.3827, -1.0), (0.8315, -0.5556, -1.0), (0.7071, -0.7071, -1.0), (0.5556, -0.8315, -1.0), (0.3827, -0.9239, -1.0), (0.1951, -0.9808, -1.0), (-3.258e-07, -1.0, -1.0), (-0.1951, -0.9808, -1.0), (-0.3827, -0.9239, -1.0), (-0.5556, -0.8315, -1.0), (-0.7071, -0.7071, -1.0), (-0.8315, -0.5556, -1.0), (-0.9239, -0.3827, -1.0), (-0.9808, -0.1951, -1.0), (-1.0, 9.656e-07, -1.0), (-0.9808, 0.1951, -1.0), (-0.9239, 0.3827, -1.0), (-0.8315, 0.5556, -1.0), (-0.7071, 0.7071, -1.0), (-0.5556, 0.8315, -1.0), (-0.3827, 0.9239, -1.0), (-0.1951, 0.9808, -1.0), (1.605e-06, 1.0, -1.0), (0.1951, 0.9808, -1.0), (0.3827, 0.9239, -1.0), (0.5556, 0.8315, -1.0), (0.7071, 0.7071, 3.285), (0.8315, 0.5556, 3.285), (0.9239, 0.3827, 3.285), (0.9808, 0.1951, 3.285), (1.0, -2.245e-06, 3.285), (0.9808, -0.1951, 3.285), (0.9239, -0.3827, 3.285), (0.8315, -0.5556, 3.285), (0.7071, -0.7071, 3.285), (0.5556, -0.8315, 3.285), (0.3827, -0.9239, 3.285), (0.1951, -0.9808, 3.285), (9.298e-07, -1.0, 3.285), (-0.1951, -0.9808, 3.285), (-0.3827, -0.9239, 3.285), (-0.5556, -0.8315, 3.285), (-0.7071, -0.7071, 3.285), (-0.8315, -0.5556, 3.285), (-0.9239, -0.3827, 3.285), (-0.9808, -0.1951, 3.285), (-1.0, -4.105e-06, 3.285), (-0.9808, 0.1951, 3.285), (-0.9239, 0.3827, 3.285), (-0.8315, 0.5556, 3.285), (-0.7071, 0.7071, 3.285), (-0.5556, 0.8315, 3.285), (-0.3827, 0.9239, 3.285), (-0.1951, 0.9808, 3.285), (-7.28e-06, 1.0, 3.285), (0.1951, 0.9808, 3.285), (0.3827, 0.9239, 3.285), (0.5556, 0.8315, 3.285), (0.0, 0.0, -1.0), (0.0, 0.0, 3.75)], [], [(64, 0, 1), (65, 33, 32), (64, 1, 2), (65, 34, 33), (64, 2, 3), (65, 35, 34), (64, 3, 4), (65, 36, 35), (64, 4, 5), (65, 37, 36), (64, 5, 6), (65, 38, 37), (64, 6, 7), (65, 39, 38), (64, 7, 8), (65, 40, 39), (64, 8, 9), (65, 41, 40), (64, 9, 10), (65, 42, 41), (64, 10, 11), (65, 43, 42), (64, 11, 12), (65, 44, 43), (64, 12, 13), (65, 45, 44), (64, 13, 14), (65, 46, 45), (64, 14, 15), (65, 47, 46), (64, 15, 16), (65, 48, 47), (64, 16, 17), (65, 49, 48), (64, 17, 18), (65, 50, 49), (64, 18, 19), (65, 51, 50), (64, 19, 20), (65, 52, 51), (64, 20, 21), (65, 53, 52), (64, 21, 22), (65, 54, 53), (64, 22, 23), (65, 55, 54), (64, 23, 24), (65, 56, 55), (64, 24, 25), (65, 57, 56), (64, 25, 26), (65, 58, 57), (64, 26, 27), (65, 59, 58), (64, 27, 28), (65, 60, 59), (64, 28, 29), (65, 61, 60), (64, 29, 30), (65, 62, 61), (64, 30, 31), (65, 63, 62), (31, 0, 64), (65, 32, 63), (0, 32, 33, 1), (1, 33, 34, 2), (2, 34, 35, 3), (3, 35, 36, 4), (4, 36, 37, 5), (5, 37, 38, 6), (6, 38, 39, 7), (7, 39, 40, 8), (8, 40, 41, 9), (9, 41, 42, 10), (10, 42, 43, 11), (11, 43, 44, 12), (12, 44, 45, 13), (13, 45, 46, 14), (14, 46, 47, 15), (15, 47, 48, 16), (16, 48, 49, 17), (17, 49, 50, 18), (18, 50, 51, 19), (19, 51, 52, 20), (20, 52, 53, 21), (21, 53, 54, 22), (22, 54, 55, 23), (23, 55, 56, 24), (24, 56, 57, 25), (25, 57, 58, 26), (26, 58, 59, 27), (27, 59, 60, 28), (28, 60, 61, 29), (29, 61, 62, 30), (30, 62, 63, 31), (32, 0, 31, 63)])
me_cylinder_001.polygons.foreach_set('use_smooth', [True] * 96)
me_cylinder_001.materials.append(mat_alloy)
me_cylinder_001.use_remesh_preserve_volume = False
me_cylinder_001.use_remesh_preserve_attributes = False
me_cylinder_001.use_mirror_vertex_groups = False
me_cylinder_001.update()
me_cylinder = bpy.data.meshes.new('Cylinder')
me_cylinder.from_pydata([(0.7071, 0.7071, 0.4474), (0.9877, 0.1564, 0.4474), (0.891, -0.454, 0.4474), (0.454, -0.891, 0.4474), (-0.1564, -0.9877, 0.4474), (-0.7071, -0.7071, 0.4474), (-0.9877, -0.1564, 0.4474), (-0.891, 0.454, 0.4474), (-0.454, 0.891, 0.4474), (0.1564, 0.9877, 0.4474), (0.7071, 0.7071, 1.473), (0.9877, 0.1564, 1.473), (0.891, -0.454, 1.473), (0.454, -0.891, 1.473), (-0.1564, -0.9877, 1.473), (-0.7071, -0.7071, 1.473), (-0.9877, -0.1564, 1.473), (-0.891, 0.454, 1.473), (-0.454, 0.891, 1.473), (0.1564, 0.9877, 1.473), (0.0, 0.0, 1.5), (0.6265, 0.6265, 0.4474), (0.1386, 0.875, 0.4474), (-0.4022, 0.7894, 0.4474), (-0.7894, 0.4022, 0.4474), (-0.875, -0.1386, 0.4474), (-0.6265, -0.6265, 0.4474), (-0.1386, -0.875, 0.4474), (0.4022, -0.7894, 0.4474), (0.7894, -0.4022, 0.4474), (0.875, 0.1386, 0.4474), (0.875, 0.1386, 1.365), (0.6265, 0.6265, 1.365), (0.7894, -0.4022, 1.365), (0.4022, -0.7894, 1.365), (-0.1386, -0.875, 1.365), (-0.6265, -0.6265, 1.365), (-0.875, -0.1386, 1.365), (-0.7894, 0.4022, 1.365), (-0.4022, 0.7894, 1.365), (0.1386, 0.875, 1.365), (9.271e-09, 4.635e-10, 1.365)], [], [(20, 11, 10), (20, 12, 11), (20, 13, 12), (20, 14, 13), (20, 15, 14), (20, 16, 15), (20, 17, 16), (20, 18, 17), (20, 19, 18), (20, 10, 19), (0, 10, 11, 1), (1, 11, 12, 2), (2, 12, 13, 3), (3, 13, 14, 4), (4, 14, 15, 5), (5, 15, 16, 6), (6, 16, 17, 7), (7, 17, 18, 8), (8, 18, 19, 9), (10, 0, 9, 19), (9, 0, 21, 22), (8, 9, 22, 23), (7, 8, 23, 24), (6, 7, 24, 25), (5, 6, 25, 26), (4, 5, 26, 27), (3, 4, 27, 28), (2, 3, 28, 29), (1, 2, 29, 30), (0, 1, 30, 21), (21, 30, 31, 32), (30, 29, 33, 31), (29, 28, 34, 33), (28, 27, 35, 34), (27, 26, 36, 35), (26, 25, 37, 36), (25, 24, 38, 37), (24, 23, 39, 38), (23, 22, 40, 39), (22, 21, 32, 40), (41, 32, 31), (41, 31, 33), (41, 33, 34), (41, 34, 35), (41, 35, 36), (41, 36, 37), (41, 37, 38), (41, 38, 39), (41, 39, 40), (40, 32, 41)])
me_cylinder.polygons.foreach_set('use_smooth', [True] * 50)
me_cylinder.materials.append(mat_alloy)
me_cylinder.materials.append(mat_alloy_002)
me_cylinder.use_remesh_preserve_volume = False
me_cylinder.use_remesh_preserve_attributes = False
me_cylinder.use_mirror_vertex_groups = False
me_cylinder.update()

# ---- objects
ob_lamp_002 = bpy.data.objects.new('Lamp.002', light_spot_002)
ob_cylinder_005 = bpy.data.objects.new('Cylinder.005', me_cylinder_006)
ob_cone_003 = bpy.data.objects.new('Cone.003', me_cone)
ob_cone_002 = bpy.data.objects.new('Cone.002', me_cone)
ob_cone_001 = bpy.data.objects.new('Cone.001', me_cone)
ob_cone = bpy.data.objects.new('Cone', me_cone)
ob_cylinder_008 = bpy.data.objects.new('Cylinder.008', me_cylinder_004)
ob_cylinder_007 = bpy.data.objects.new('Cylinder.007', me_cylinder_004)
ob_cylinder_006 = bpy.data.objects.new('Cylinder.006', me_cylinder_004)
ob_cylinder_003 = bpy.data.objects.new('Cylinder.003', me_cylinder_003)
ob_cube = bpy.data.objects.new('Cube', me_cube)
ob_cylinder_002 = bpy.data.objects.new('Cylinder.002', me_cylinder_002)
ob_cylinder_001 = bpy.data.objects.new('Cylinder.001', me_cylinder_001)
ob_lamp_001 = bpy.data.objects.new('Lamp.001', light_spot_001)
ob_cylinder = bpy.data.objects.new('Cylinder', me_cylinder)
ob_lamp = bpy.data.objects.new('Lamp', light_spot)
ob_camera = bpy.data.objects.new('Camera', cam_camera)

# ---- transforms, parenting, visibility, modifiers, constraints
ob_lamp_002.location = (-8.807, 10.72, 1.472)
ob_lamp_002.rotation_euler = (3.652, 1.541, 5.196)
ob_lamp_002.scale = (0.3775, 0.3775, 0.3775)
ob_lamp_002.lock_rotations_4d = False
ob_lamp_002.empty_display_type = 'ARROWS'
ob_lamp_002.color = (0.0, 0.0, 0.0, 0.0)
ob_lamp_002.lineart.crease_threshold = 0.0
ob_cylinder_005.location = (-1.208, 2.181, 8.465)
ob_cylinder_005.scale = (-5.841, -5.841, -5.841)
ob_cylinder_005.lock_rotations_4d = False
ob_cylinder_005.empty_display_type = 'ARROWS'
ob_cylinder_005.lineart.crease_threshold = 0.0
ob_cone_003.location = (-3.874, 5.386, 1.084)
ob_cone_003.lock_rotations_4d = False
ob_cone_003.empty_display_type = 'ARROWS'
ob_cone_003.lineart.crease_threshold = 0.0
ob_cone_002.location = (1.005, 5.241, 1.058)
ob_cone_002.lock_rotations_4d = False
ob_cone_002.empty_display_type = 'ARROWS'
ob_cone_002.lineart.crease_threshold = 0.0
ob_cone_001.location = (1.071, -0.9199, 1.004)
ob_cone_001.lock_rotations_4d = False
ob_cone_001.empty_display_type = 'ARROWS'
ob_cone_001.lineart.crease_threshold = 0.0
ob_cone.location = (-3.975, -0.9229, 1.004)
ob_cone.lock_rotations_4d = False
ob_cone.empty_display_type = 'ARROWS'
ob_cone.lineart.crease_threshold = 0.0
ob_cylinder_008.location = (-9.681, 2.838, 5.843)
ob_cylinder_008.rotation_euler = (0.9486, 0.05983, 0.05323)
ob_cylinder_008.lock_rotations_4d = False
ob_cylinder_008.empty_display_type = 'ARROWS'
ob_cylinder_008.lineart.crease_threshold = 0.0
ob_cylinder_007.location = (-8.653, 2.875, 5.843)
ob_cylinder_007.rotation_euler = (0.9486, 0.05983, -0.01159)
ob_cylinder_007.lock_rotations_4d = False
ob_cylinder_007.empty_display_type = 'ARROWS'
ob_cylinder_007.lineart.crease_threshold = 0.0
ob_cylinder_006.location = (-7.604, 3.172, 5.618)
ob_cylinder_006.rotation_euler = (0.9486, 0.05983, -0.07805)
ob_cylinder_006.lock_rotations_4d = False
ob_cylinder_006.empty_display_type = 'ARROWS'
ob_cylinder_006.lineart.crease_threshold = 0.0
ob_cylinder_003.location = (-6.466, 0.1536, 7.154)
ob_cylinder_003.rotation_euler = (0.0001054, 2.536, 0.003694)
ob_cylinder_003.lock_rotations_4d = False
ob_cylinder_003.empty_display_type = 'ARROWS'
ob_cylinder_003.lineart.crease_threshold = 0.0
ob_cube.location = (-8.565, 3.794, 1.869)
ob_cube.scale = (1.755, 1.755, 1.755)
ob_cube.lock_rotations_4d = False
ob_cube.empty_display_type = 'ARROWS'
ob_cube.lineart.crease_threshold = 0.0
ob_cylinder_002.location = (-8.799, 0.04503, 2.149)
ob_cylinder_002.scale = (2.013, 2.013, 2.013)
ob_cylinder_002.lock_rotations_4d = False
ob_cylinder_002.empty_display_type = 'ARROWS'
ob_cylinder_002.lineart.crease_threshold = 0.0
ob_cylinder_001.location = (-8.799, 0.04503, 2.149)
ob_cylinder_001.scale = (2.013, 2.013, 2.013)
ob_cylinder_001.lock_rotations_4d = False
ob_cylinder_001.empty_display_type = 'ARROWS'
ob_cylinder_001.lineart.crease_threshold = 0.0
ob_lamp_001.location = (-7.734, 14.74, 13.13)
ob_lamp_001.rotation_euler = (0.6503, 0.05522, 1.866)
ob_lamp_001.lock_rotations_4d = False
ob_lamp_001.empty_display_type = 'ARROWS'
ob_lamp_001.color = (0.0, 0.0, 0.0, 0.0)
ob_lamp_001.lineart.crease_threshold = 0.0
ob_cylinder.location = (-1.246, 2.181, 8.845)
ob_cylinder.scale = (-5.841, -5.841, -5.841)
ob_cylinder.lock_rotations_4d = False
ob_cylinder.empty_display_type = 'ARROWS'
ob_cylinder.lineart.crease_threshold = 0.0
_m = ob_cylinder.modifiers.new('Subsurf', 'SUBSURF')
_m.uv_smooth = 'PRESERVE_CORNERS'
_m.render_levels = 4
_m.show_only_control_edges = False
ob_lamp.location = (1.927, 1.005, 13.13)
ob_lamp.rotation_euler = (0.6503, 0.05522, 1.866)
ob_lamp.lock_rotations_4d = False
ob_lamp.empty_display_type = 'ARROWS'
ob_lamp.color = (0.0, 0.0, 0.0, 0.0)
ob_lamp.lineart.crease_threshold = 0.0
ob_camera.location = (11.1, 19.91, 14.51)
ob_camera.rotation_euler = (1.109, 0.01082, 2.479)
ob_camera.lock_rotations_4d = False
ob_camera.empty_display_type = 'ARROWS'
ob_camera.color = (0.0, 0.0, 0.0, 0.0)
ob_camera.display_type = 'WIRE'
ob_camera.lineart.crease_threshold = 0.0

# ---- collection membership
col_collection_1.objects.link(ob_lamp_002)
col_collection_1.objects.link(ob_cylinder_005)
col_collection_1.objects.link(ob_cone_003)
col_collection_1.objects.link(ob_cone_002)
col_collection_1.objects.link(ob_cone_001)
col_collection_1.objects.link(ob_cone)
col_collection_1.objects.link(ob_cylinder_008)
col_collection_1.objects.link(ob_cylinder_007)
col_collection_1.objects.link(ob_cylinder_006)
col_collection_1.objects.link(ob_cylinder_003)
col_collection_1.objects.link(ob_cube)
col_collection_1.objects.link(ob_cylinder_002)
col_collection_1.objects.link(ob_cylinder_001)
col_collection_1.objects.link(ob_lamp_001)
col_collection_1.objects.link(ob_cylinder)
col_collection_1.objects.link(ob_lamp)
col_collection_1.objects.link(ob_camera)

# ---- scene / render settings (as saved in the file)
scene.camera = ob_camera
scene.frame_start = 1; scene.frame_end = 250; scene.frame_set(44)
scene.render.engine = 'BLENDER_EEVEE_NEXT'
scene.render.image_settings.file_format = 'JPEG'
scene.render.image_settings.color_mode = 'RGB'
scene.render.image_settings.compression = 90
scene.render.resolution_x = 800
scene.render.resolution_y = 600
scene.render.pixel_aspect_x = 100.0
scene.render.pixel_aspect_y = 100.0
scene.render.fps = 25
scene.render.dither_intensity = 0.0
scene.render.use_compositing = False
scene.render.use_sequencer = False
scene.render.bake_margin = 2
scene.render.bake_bias = 0.0
scene.render.use_stamp_time = False
scene.render.use_stamp_date = False
scene.render.use_stamp_frame = False
scene.render.use_stamp_camera = False
scene.render.use_stamp_scene = False
scene.render.use_stamp_filename = False
scene.render.use_stamp_render_time = False
scene.render.stamp_font_size = 0
scene.cycles.use_denoising = False
scene.cycles.samples = 10
scene.cycles.sampling_pattern = 'TABULATED_SOBOL'
scene.cycles.light_sampling_threshold = 0.0
scene.cycles.use_adaptive_sampling = False
scene.cycles.use_light_tree = False
scene.cycles.blur_glossy = 0.0
scene.cycles.volume_bounces = 1
scene.cycles.pixel_filter_type = 'GAUSSIAN'
scene.cycles.sample_clamp_indirect = 0.0
scene.view_settings.view_transform = 'Raw'
bpy.context.view_layer.update()
